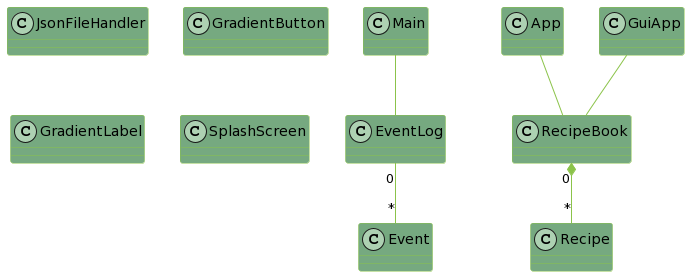

The diagram above was rendered by PlantUML. Its source (embedded in the PNG):
@startuml
!define primaryColor #76A980
!define secondaryColor #8BC34A

skinparam class {
    BackgroundColor primaryColor
    BorderColor secondaryColor
    ArrowColor secondaryColor
}

class Event {
}

class EventLog {
}
EventLog "0" -- "*" Event

class Recipe {
}

class RecipeBook {
}
RecipeBook "0" *-- "*" Recipe

class JsonFileHandler {
}

class App {
}
App -- RecipeBook

class GuiApp {
}
GuiApp -- RecipeBook

class GradientButton {
}


class GradientLabel {
}

class SplashScreen {
}


class Main {
}
Main -- EventLog
@enduml